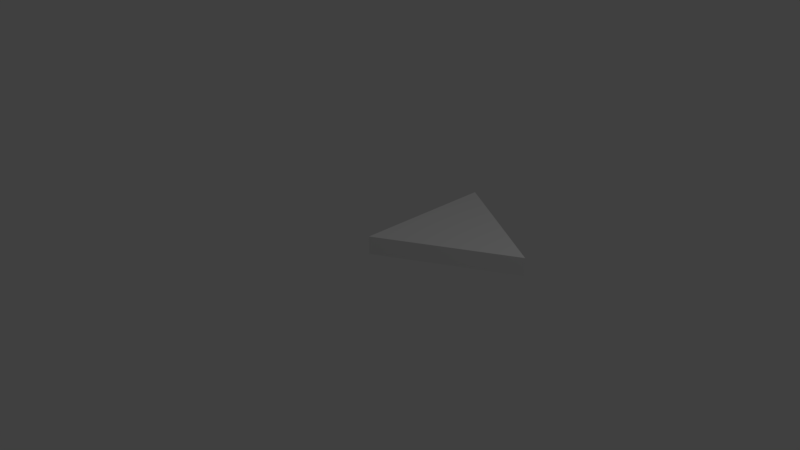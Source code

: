 # Source: SM_EQ_Triangle_2.blend  (saved by Blender 2.78.0; exported with 4.5.12 LTS)
import bpy
from mathutils import Matrix  # noqa: F401  (used for matrix-valued properties, if any)

bpy.ops.wm.read_factory_settings(use_empty=True)
scene = bpy.context.scene
scene.name = 'Scene'

# ---- collections
col_collection_1 = bpy.data.collections.new('Collection 1'); scene.collection.children.link(col_collection_1)

# ---- world
world_world = bpy.data.worlds.new('World'); scene.world = world_world
world_world.color = (0.05088, 0.05088, 0.05088)
world_world.use_sun_shadow = False
world_world.sun_shadow_jitter_overblur = 0.0
world_world.cycles.sampling_method = 'MANUAL'

# ---- cameras
cam_camera = bpy.data.cameras.new('Camera')
cam_camera.clip_end = 100.0
cam_camera.lens = 35.0
cam_camera.sensor_width = 32.0
cam_camera.sensor_height = 18.0
cam_camera.ortho_scale = 7.314
cam_camera.dof.focus_distance = 0.0

# ---- lights
light_lamp = bpy.data.lights.new('Lamp', 'POINT')
light_lamp.transmission_factor = 0.0
light_lamp.cutoff_distance = 30.0
light_lamp.energy = 100.0
light_lamp.shadow_buffer_clip_start = 1.001
light_lamp.shadow_soft_size = 0.1
light_lamp.shadow_maximum_resolution = 0.006
light_lamp.use_absolute_resolution = True

# ---- meshes
me_vert = bpy.data.meshes.new('Vert')
me_vert.from_pydata([(0.0, 0.0, 0.0), (0.0, 2.0, 0.0), (1.732, 1.0, 0.0), (0.0, 0.0, 0.25), (0.0, 2.0, 0.25), (1.732, 1.0, 0.25)], [], [(1, 2, 0), (4, 3, 5), (0, 2, 5, 3), (2, 1, 4, 5), (1, 0, 3, 4)])
me_vert.use_remesh_preserve_volume = False
me_vert.use_remesh_preserve_attributes = False
me_vert.use_mirror_vertex_groups = False
me_vert.update()

# ---- objects
ob_sm_eq_triangle_2 = bpy.data.objects.new('SM_EQ_Triangle 2', me_vert)
ob_lamp = bpy.data.objects.new('Lamp', light_lamp)
ob_camera = bpy.data.objects.new('Camera', cam_camera)

# ---- transforms, parenting, visibility, modifiers, constraints
ob_sm_eq_triangle_2.location = (0.0, 0.0, 0.0)
ob_sm_eq_triangle_2.lineart.crease_threshold = 0.0
ob_lamp.location = (4.076, 1.005, 5.904)
ob_lamp.rotation_euler = (0.6503, 0.05522, 1.866)
ob_lamp.lock_rotations_4d = False
ob_lamp.empty_display_type = 'ARROWS'
ob_lamp.color = (0.0, 0.0, 0.0, 0.0)
ob_lamp.lineart.crease_threshold = 0.0
ob_camera.location = (7.481, -6.508, 5.344)
ob_camera.rotation_euler = (1.109, 0.0, 0.8149)
ob_camera.lock_rotations_4d = False
ob_camera.empty_display_type = 'ARROWS'
ob_camera.color = (0.0, 0.0, 0.0, 0.0)
ob_camera.display_type = 'WIRE'
ob_camera.lineart.crease_threshold = 0.0

# ---- collection membership
col_collection_1.objects.link(ob_sm_eq_triangle_2)
col_collection_1.objects.link(ob_lamp)
col_collection_1.objects.link(ob_camera)

# ---- scene / render settings (as saved in the file)
scene.camera = ob_camera
scene.frame_start = 1; scene.frame_end = 250; scene.frame_set(1)
scene.render.engine = 'CYCLES'
scene.render.resolution_percentage = 50
scene.render.dither_intensity = 0.0
scene.cycles.use_denoising = False
scene.cycles.samples = 128
scene.cycles.sampling_pattern = 'TABULATED_SOBOL'
scene.cycles.light_sampling_threshold = 0.0
scene.cycles.use_adaptive_sampling = False
scene.cycles.use_light_tree = False
scene.cycles.blur_glossy = 0.0
scene.cycles.sample_clamp_indirect = 0.0
scene.view_settings.view_transform = 'Standard'
bpy.context.view_layer.update()
